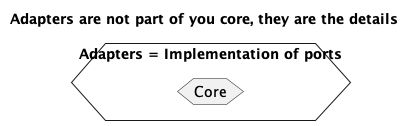

The diagram above was rendered by PlantUML. Its source (embedded in the PNG):
@startuml cleanArchitectureAdapters

title "Adapters are not part of you core, they are the details"
hexagon "Adapters = Implementation of ports" {
    hexagon Core
}
@enduml